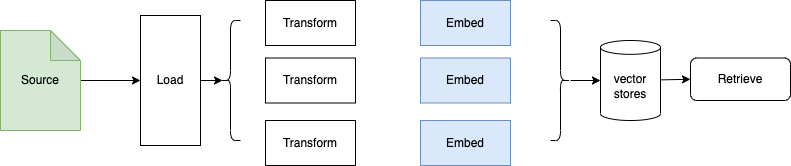

The diagram above was exported from draw.io. Its source (the exported page's mxGraphModel, read from the mxfile embedded in the PNG):
<mxGraphModel dx="510" dy="157" grid="1" gridSize="10" guides="1" tooltips="1" connect="1" arrows="1" fold="1" page="1" pageScale="1" pageWidth="850" pageHeight="1100" math="0" shadow="0">
  <root>
    <mxCell id="0" />
    <mxCell id="1" parent="0" />
    <mxCell id="5" style="edgeStyle=none;html=1;" edge="1" parent="1" source="2" target="4">
      <mxGeometry relative="1" as="geometry" />
    </mxCell>
    <mxCell id="2" value="Source" style="shape=note;whiteSpace=wrap;html=1;backgroundOutline=1;darkOpacity=0.05;fillColor=#d5e8d4;strokeColor=#82b366;" vertex="1" parent="1">
      <mxGeometry x="30" y="40" width="80" height="100" as="geometry" />
    </mxCell>
    <mxCell id="11" style="edgeStyle=none;html=1;entryX=0.1;entryY=0.5;entryDx=0;entryDy=0;entryPerimeter=0;" edge="1" parent="1" source="4" target="10">
      <mxGeometry relative="1" as="geometry" />
    </mxCell>
    <mxCell id="4" value="Load" style="rounded=0;whiteSpace=wrap;html=1;" vertex="1" parent="1">
      <mxGeometry x="170" y="25" width="60" height="130" as="geometry" />
    </mxCell>
    <mxCell id="6" value="Transform" style="rounded=0;whiteSpace=wrap;html=1;" vertex="1" parent="1">
      <mxGeometry x="295" y="10" width="90" height="45" as="geometry" />
    </mxCell>
    <mxCell id="7" value="Transform" style="rounded=0;whiteSpace=wrap;html=1;" vertex="1" parent="1">
      <mxGeometry x="295" y="67.5" width="90" height="45" as="geometry" />
    </mxCell>
    <mxCell id="8" value="Transform" style="rounded=0;whiteSpace=wrap;html=1;" vertex="1" parent="1">
      <mxGeometry x="295" y="130" width="90" height="45" as="geometry" />
    </mxCell>
    <mxCell id="10" value="" style="shape=curlyBracket;whiteSpace=wrap;html=1;rounded=1;labelPosition=left;verticalLabelPosition=middle;align=right;verticalAlign=middle;" vertex="1" parent="1">
      <mxGeometry x="250" y="30" width="20" height="120" as="geometry" />
    </mxCell>
    <mxCell id="12" value="Embed" style="rounded=0;whiteSpace=wrap;html=1;fillColor=#dae8fc;strokeColor=#6c8ebf;" vertex="1" parent="1">
      <mxGeometry x="450" y="10" width="90" height="45" as="geometry" />
    </mxCell>
    <mxCell id="13" value="Embed" style="rounded=0;whiteSpace=wrap;html=1;fillColor=#dae8fc;strokeColor=#6c8ebf;" vertex="1" parent="1">
      <mxGeometry x="450" y="67.5" width="90" height="45" as="geometry" />
    </mxCell>
    <mxCell id="14" value="Embed" style="rounded=0;whiteSpace=wrap;html=1;fillColor=#dae8fc;strokeColor=#6c8ebf;" vertex="1" parent="1">
      <mxGeometry x="450" y="130" width="90" height="45" as="geometry" />
    </mxCell>
    <mxCell id="19" style="edgeStyle=none;html=1;entryX=0;entryY=0.5;entryDx=0;entryDy=0;" edge="1" parent="1" source="15" target="18">
      <mxGeometry relative="1" as="geometry" />
    </mxCell>
    <mxCell id="15" value="vector stores" style="shape=cylinder3;whiteSpace=wrap;html=1;boundedLbl=1;backgroundOutline=1;size=6.9192657470703125;" vertex="1" parent="1">
      <mxGeometry x="630" y="50" width="60" height="80" as="geometry" />
    </mxCell>
    <mxCell id="17" style="edgeStyle=none;html=1;entryX=0;entryY=0.5;entryDx=0;entryDy=0;entryPerimeter=0;" edge="1" parent="1" source="16" target="15">
      <mxGeometry relative="1" as="geometry" />
    </mxCell>
    <mxCell id="16" value="" style="shape=curlyBracket;whiteSpace=wrap;html=1;rounded=1;flipH=1;labelPosition=right;verticalLabelPosition=middle;align=left;verticalAlign=middle;" vertex="1" parent="1">
      <mxGeometry x="580" y="30" width="20" height="120" as="geometry" />
    </mxCell>
    <mxCell id="18" value="Retrieve" style="rounded=1;whiteSpace=wrap;html=1;" vertex="1" parent="1">
      <mxGeometry x="720" y="67.5" width="100" height="42.5" as="geometry" />
    </mxCell>
  </root>
</mxGraphModel>